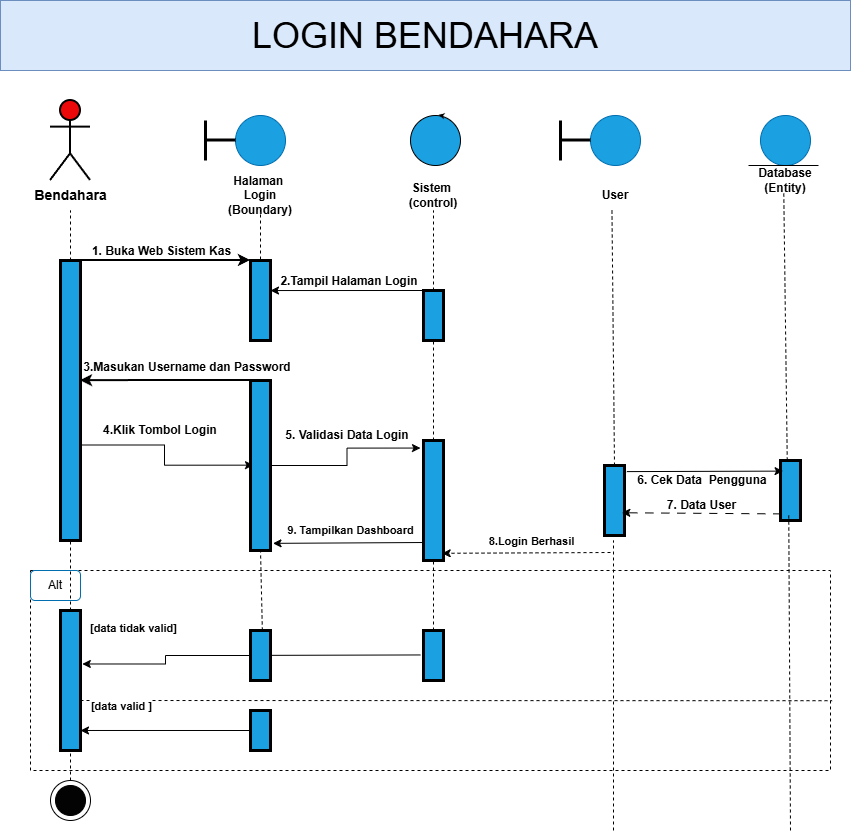

The diagram above was exported from draw.io. Its source (the exported page's mxGraphModel, read from the mxfile embedded in the PNG):
<mxGraphModel dx="2130" dy="1285" grid="1" gridSize="10" guides="1" tooltips="1" connect="1" arrows="1" fold="1" page="1" pageScale="1" pageWidth="850" pageHeight="1100" background="light-dark(#ffffff, #121212)" math="0" shadow="0">
  <root>
    <mxCell id="0" />
    <mxCell id="1" parent="0" />
    <mxCell id="shxhjKChp02gfnQYdXiI-1" parent="1" style="rounded=0;whiteSpace=wrap;html=1;fillColor=#dae8fc;strokeColor=#6c8ebf;" value="&lt;font style=&quot;font-size: 36px;&quot;&gt;LOGIN BENDAHARA&lt;/font&gt;" vertex="1">
      <mxGeometry height="70" width="850" as="geometry" />
    </mxCell>
    <mxCell id="shxhjKChp02gfnQYdXiI-2" parent="1" style="shape=umlActor;verticalLabelPosition=bottom;verticalAlign=top;html=1;outlineConnect=0;fillColor=light-dark(#ec0909, #ededed);strokeWidth=2;" value="&lt;b&gt;&lt;font style=&quot;font-size: 14px;&quot;&gt;Bendahara&lt;/font&gt;&lt;/b&gt;" vertex="1">
      <mxGeometry height="80" width="40" x="50" y="100" as="geometry" />
    </mxCell>
    <mxCell id="shxhjKChp02gfnQYdXiI-27" edge="1" parent="1" style="edgeStyle=orthogonalEdgeStyle;rounded=0;orthogonalLoop=1;jettySize=auto;html=1;entryX=0.498;entryY=0.85;entryDx=0;entryDy=0;entryPerimeter=0;" target="shxhjKChp02gfnQYdXiI-23">
      <mxGeometry relative="1" x="0.0238" as="geometry">
        <mxPoint x="77" y="444.5" as="sourcePoint" />
        <mxPoint x="257" y="444.5" as="targetPoint" />
      </mxGeometry>
    </mxCell>
    <mxCell id="shxhjKChp02gfnQYdXiI-3" parent="1" style="rounded=0;whiteSpace=wrap;html=1;rotation=90;fillColor=#1ba1e2;strokeColor=#000000;fontColor=#ffffff;strokeWidth=3;" value="" vertex="1">
      <mxGeometry height="20" width="280" x="-70" y="390" as="geometry" />
    </mxCell>
    <mxCell id="shxhjKChp02gfnQYdXiI-5" edge="1" parent="1" source="shxhjKChp02gfnQYdXiI-3" style="endArrow=none;html=1;rounded=0;exitX=0;exitY=0.5;exitDx=0;exitDy=0;dashed=1;" value="">
      <mxGeometry height="50" relative="1" width="50" as="geometry">
        <mxPoint x="20" y="200" as="sourcePoint" />
        <mxPoint x="70" y="210" as="targetPoint" />
      </mxGeometry>
    </mxCell>
    <mxCell id="shxhjKChp02gfnQYdXiI-6" parent="1" style="rounded=0;whiteSpace=wrap;html=1;rotation=90;fillColor=#1ba1e2;strokeColor=#000000;fontColor=#ffffff;strokeWidth=3;" value="" vertex="1">
      <mxGeometry height="20" width="80" x="220" y="290" as="geometry" />
    </mxCell>
    <mxCell id="shxhjKChp02gfnQYdXiI-7" edge="1" parent="1" style="endArrow=classic;html=1;rounded=0;entryX=0;entryY=1;entryDx=0;entryDy=0;strokeWidth=2;" target="shxhjKChp02gfnQYdXiI-6" value="">
      <mxGeometry height="50" relative="1" width="50" as="geometry">
        <mxPoint x="80" y="260" as="sourcePoint" />
        <mxPoint x="229.99999999999977" y="260.00000000000034" as="targetPoint" />
      </mxGeometry>
    </mxCell>
    <mxCell id="shxhjKChp02gfnQYdXiI-8" connectable="0" parent="shxhjKChp02gfnQYdXiI-7" style="edgeLabel;html=1;align=center;verticalAlign=middle;resizable=0;points=[];" value="&lt;font style=&quot;font-size: 12px;&quot;&gt;&lt;b style=&quot;&quot;&gt;1. Buka Web Sistem Kas&lt;/b&gt;&lt;/font&gt;" vertex="1">
      <mxGeometry relative="1" x="-0.1765" y="3" as="geometry">
        <mxPoint x="10" y="-7" as="offset" />
      </mxGeometry>
    </mxCell>
    <mxCell id="shxhjKChp02gfnQYdXiI-9" parent="1" style="ellipse;whiteSpace=wrap;html=1;shapeInside=1;aspect=fixed;fillColor=#1ba1e2;fontColor=#ffffff;strokeColor=#006EAF;" value="" vertex="1">
      <mxGeometry height="50" width="50" x="235" y="115" as="geometry" />
    </mxCell>
    <mxCell id="shxhjKChp02gfnQYdXiI-10" edge="1" parent="1" style="endArrow=none;html=1;rounded=0;strokeWidth=3;" value="">
      <mxGeometry height="50" relative="1" width="50" as="geometry">
        <mxPoint x="205" y="160" as="sourcePoint" />
        <mxPoint x="205" y="120" as="targetPoint" />
      </mxGeometry>
    </mxCell>
    <mxCell id="shxhjKChp02gfnQYdXiI-11" edge="1" parent="1" style="endArrow=none;html=1;rounded=0;strokeWidth=3;" value="">
      <mxGeometry height="50" relative="1" width="50" as="geometry">
        <mxPoint x="205" y="139.5" as="sourcePoint" />
        <mxPoint x="235" y="139.5" as="targetPoint" />
      </mxGeometry>
    </mxCell>
    <mxCell id="shxhjKChp02gfnQYdXiI-12" edge="1" parent="1" style="endArrow=none;html=1;rounded=0;dashed=1;entryX=0.5;entryY=1;entryDx=0;entryDy=0;" target="shxhjKChp02gfnQYdXiI-13" value="">
      <mxGeometry height="50" relative="1" width="50" as="geometry">
        <mxPoint x="260" y="259" as="sourcePoint" />
        <mxPoint x="259.5" y="197" as="targetPoint" />
      </mxGeometry>
    </mxCell>
    <mxCell id="shxhjKChp02gfnQYdXiI-13" parent="1" style="text;html=1;whiteSpace=wrap;strokeColor=none;fillColor=none;align=center;verticalAlign=middle;rounded=0;" value="&lt;b&gt;Halaman&amp;nbsp;&lt;/b&gt;&lt;div&gt;&lt;b&gt;Login&lt;/b&gt;&lt;/div&gt;&lt;div&gt;&lt;b&gt;(Boundary)&lt;/b&gt;&lt;/div&gt;" vertex="1">
      <mxGeometry height="30" width="60" x="230" y="180" as="geometry" />
    </mxCell>
    <mxCell id="shxhjKChp02gfnQYdXiI-14" parent="1" style="ellipse;whiteSpace=wrap;html=1;shapeInside=1;aspect=fixed;fillColor=#1ba1e2;fontColor=#ffffff;strokeColor=#000000;strokeWidth=1;" value="" vertex="1">
      <mxGeometry height="50" width="50" x="410" y="115" as="geometry" />
    </mxCell>
    <mxCell id="shxhjKChp02gfnQYdXiI-16" edge="1" parent="1" source="shxhjKChp02gfnQYdXiI-14" style="curved=1;curveGeometry=1;endArrow=classic;html=1;rounded=0;entryX=0.772;entryY=0.076;entryDx=0;entryDy=0;entryPerimeter=0;exitX=0.957;exitY=0.28;exitDx=0;exitDy=0;exitPerimeter=0;strokeWidth=0;" value="">
      <mxGeometry height="50" relative="1" width="50" x="0.7674" as="geometry">
        <Array as="points">
          <mxPoint x="450" y="117.2" />
        </Array>
        <mxPoint x="458.4" y="125.60000000000001" as="sourcePoint" />
        <mxPoint x="438.6" y="115.00000000000001" as="targetPoint" />
      </mxGeometry>
    </mxCell>
    <mxCell id="shxhjKChp02gfnQYdXiI-18" parent="1" style="text;html=1;whiteSpace=wrap;strokeColor=none;fillColor=none;align=center;verticalAlign=middle;rounded=0;fontStyle=1" value="Sistem&amp;nbsp;&lt;div&gt;(control)&lt;/div&gt;" vertex="1">
      <mxGeometry height="30" width="60" x="403" y="180" as="geometry" />
    </mxCell>
    <mxCell id="shxhjKChp02gfnQYdXiI-19" parent="1" style="rounded=0;whiteSpace=wrap;html=1;rotation=90;fillColor=#1ba1e2;strokeColor=#000000;fontColor=#ffffff;strokeWidth=3;" value="" vertex="1">
      <mxGeometry height="20" width="50" x="408" y="305" as="geometry" />
    </mxCell>
    <mxCell id="shxhjKChp02gfnQYdXiI-20" edge="1" parent="1" style="edgeStyle=orthogonalEdgeStyle;rounded=0;orthogonalLoop=1;jettySize=auto;html=1;entryX=0.688;entryY=0;entryDx=0;entryDy=0;entryPerimeter=0;">
      <mxGeometry relative="1" as="geometry">
        <mxPoint x="423" y="290.00245398773006" as="sourcePoint" />
        <mxPoint x="270" y="290.0400000000001" as="targetPoint" />
      </mxGeometry>
    </mxCell>
    <mxCell id="shxhjKChp02gfnQYdXiI-21" parent="1" style="text;html=1;whiteSpace=wrap;strokeColor=none;fillColor=none;align=center;verticalAlign=middle;rounded=0;" value="&lt;b&gt;2.Tampil Halaman Login&lt;/b&gt;" vertex="1">
      <mxGeometry height="30" width="140" x="279" y="266" as="geometry" />
    </mxCell>
    <mxCell id="shxhjKChp02gfnQYdXiI-22" edge="1" parent="1" source="shxhjKChp02gfnQYdXiI-19" style="endArrow=none;html=1;rounded=0;dashed=1;exitX=0;exitY=0.5;exitDx=0;exitDy=0;entryX=0.5;entryY=1;entryDx=0;entryDy=0;" target="shxhjKChp02gfnQYdXiI-18" value="">
      <mxGeometry height="50" relative="1" width="50" as="geometry">
        <mxPoint x="434.5" y="279" as="sourcePoint" />
        <mxPoint x="433" y="230" as="targetPoint" />
      </mxGeometry>
    </mxCell>
    <mxCell id="shxhjKChp02gfnQYdXiI-33" edge="1" parent="1" source="shxhjKChp02gfnQYdXiI-23" style="edgeStyle=orthogonalEdgeStyle;rounded=0;orthogonalLoop=1;jettySize=auto;html=1;entryX=0.063;entryY=1.15;entryDx=0;entryDy=0;entryPerimeter=0;" target="shxhjKChp02gfnQYdXiI-29">
      <mxGeometry relative="1" as="geometry">
        <mxPoint x="410" y="445" as="targetPoint" />
      </mxGeometry>
    </mxCell>
    <mxCell id="shxhjKChp02gfnQYdXiI-23" parent="1" style="rounded=0;whiteSpace=wrap;html=1;rotation=90;fillColor=#1ba1e2;strokeColor=#000000;fontColor=#ffffff;strokeWidth=3;" value="" vertex="1">
      <mxGeometry height="20" width="170" x="175" y="455" as="geometry" />
    </mxCell>
    <mxCell id="shxhjKChp02gfnQYdXiI-24" edge="1" parent="1" style="edgeStyle=orthogonalEdgeStyle;rounded=0;orthogonalLoop=1;jettySize=auto;html=1;entryX=0.363;entryY=0.5;entryDx=0;entryDy=0;entryPerimeter=0;strokeWidth=2;">
      <mxGeometry relative="1" as="geometry">
        <mxPoint x="260" y="380" as="sourcePoint" />
        <mxPoint x="80" y="380.13" as="targetPoint" />
      </mxGeometry>
    </mxCell>
    <mxCell id="shxhjKChp02gfnQYdXiI-25" parent="1" style="text;html=1;whiteSpace=wrap;strokeColor=none;fillColor=none;align=center;verticalAlign=middle;rounded=0;fontStyle=1" value="3.Masukan Username dan Password" vertex="1">
      <mxGeometry height="20" width="220" x="77" y="357" as="geometry" />
    </mxCell>
    <mxCell id="shxhjKChp02gfnQYdXiI-28" parent="1" style="text;html=1;whiteSpace=wrap;strokeColor=none;fillColor=none;align=center;verticalAlign=middle;rounded=0;fontStyle=1" value="4.Klik Tombol Login" vertex="1">
      <mxGeometry height="20" width="220" x="50" y="420" as="geometry" />
    </mxCell>
    <mxCell id="shxhjKChp02gfnQYdXiI-29" parent="1" style="rounded=0;whiteSpace=wrap;html=1;rotation=90;fillColor=#1ba1e2;strokeColor=#000000;fontColor=#ffffff;strokeWidth=3;" value="" vertex="1">
      <mxGeometry height="20" width="120" x="373" y="490" as="geometry" />
    </mxCell>
    <mxCell id="shxhjKChp02gfnQYdXiI-32" edge="1" parent="1" style="endArrow=none;html=1;rounded=0;exitX=0;exitY=0.25;exitDx=0;exitDy=0;dashed=1;" value="">
      <mxGeometry height="50" relative="1" width="50" as="geometry">
        <mxPoint x="432.9999999999999" y="440" as="sourcePoint" />
        <mxPoint x="433" y="340" as="targetPoint" />
      </mxGeometry>
    </mxCell>
    <mxCell id="shxhjKChp02gfnQYdXiI-34" parent="1" style="text;html=1;whiteSpace=wrap;strokeColor=none;fillColor=none;align=center;verticalAlign=middle;rounded=0;fontStyle=1" value="5. Validasi Data Login" vertex="1">
      <mxGeometry height="30" width="132" x="281" y="420" as="geometry" />
    </mxCell>
    <mxCell id="shxhjKChp02gfnQYdXiI-35" parent="1" style="ellipse;whiteSpace=wrap;html=1;shapeInside=1;aspect=fixed;fillColor=#1ba1e2;fontColor=#ffffff;strokeColor=#006EAF;" value="" vertex="1">
      <mxGeometry height="50" width="50" x="760" y="115" as="geometry" />
    </mxCell>
    <mxCell id="shxhjKChp02gfnQYdXiI-36" edge="1" parent="1" style="endArrow=none;html=1;rounded=0;" value="">
      <mxGeometry height="50" relative="1" width="50" as="geometry">
        <mxPoint x="748" y="165" as="sourcePoint" />
        <mxPoint x="818" y="165" as="targetPoint" />
      </mxGeometry>
    </mxCell>
    <mxCell id="shxhjKChp02gfnQYdXiI-37" parent="1" style="text;html=1;whiteSpace=wrap;strokeColor=none;fillColor=none;align=center;verticalAlign=middle;rounded=0;fontStyle=1" value="Database&lt;div&gt;(Entity)&lt;/div&gt;" vertex="1">
      <mxGeometry height="30" width="60" x="755" y="165" as="geometry" />
    </mxCell>
    <mxCell id="shxhjKChp02gfnQYdXiI-38" parent="1" style="rounded=0;whiteSpace=wrap;html=1;rotation=90;fillColor=#1ba1e2;strokeColor=#000000;fontColor=#ffffff;strokeWidth=3;" value="" vertex="1">
      <mxGeometry height="20" width="60" x="760" y="480" as="geometry" />
    </mxCell>
    <mxCell id="shxhjKChp02gfnQYdXiI-39" edge="1" parent="1" style="endArrow=none;html=1;rounded=0;dashed=1;exitX=0;exitY=0.5;exitDx=0;exitDy=0;entryX=0.5;entryY=1;entryDx=0;entryDy=0;" value="">
      <mxGeometry height="50" relative="1" width="50" as="geometry">
        <mxPoint x="786.75" y="460" as="sourcePoint" />
        <mxPoint x="783.25" y="190" as="targetPoint" />
      </mxGeometry>
    </mxCell>
    <mxCell id="shxhjKChp02gfnQYdXiI-41" parent="1" style="text;html=1;whiteSpace=wrap;strokeColor=none;fillColor=none;align=center;verticalAlign=middle;rounded=0;" value="&lt;b&gt;6. Cek Data&amp;nbsp; Pengguna&lt;/b&gt;" vertex="1">
      <mxGeometry height="30" width="140" x="632" y="465" as="geometry" />
    </mxCell>
    <mxCell id="shxhjKChp02gfnQYdXiI-43" parent="1" style="text;html=1;whiteSpace=wrap;strokeColor=none;fillColor=none;align=center;verticalAlign=middle;rounded=0;" value="&lt;b&gt;7. Data User&lt;/b&gt;" vertex="1">
      <mxGeometry height="30" width="115" x="644" y="490" as="geometry" />
    </mxCell>
    <mxCell id="shxhjKChp02gfnQYdXiI-44" parent="1" style="rounded=0;whiteSpace=wrap;html=1;dashed=1;fillColor=none;" value="" vertex="1">
      <mxGeometry height="200" width="800" x="30" y="570" as="geometry" />
    </mxCell>
    <mxCell id="shxhjKChp02gfnQYdXiI-45" parent="1" style="rounded=1;whiteSpace=wrap;html=1;roundedPerimeter=1;fillColor=none;fontColor=#ffffff;strokeColor=#006EAF;" value="&lt;span style=&quot;color: rgb(0, 0, 0);&quot;&gt;Alt&lt;/span&gt;" vertex="1">
      <mxGeometry height="30" width="50" x="30" y="570" as="geometry" />
    </mxCell>
    <mxCell id="shxhjKChp02gfnQYdXiI-46" parent="1" style="rounded=0;whiteSpace=wrap;html=1;rotation=90;fillColor=#1ba1e2;strokeColor=#000000;fontColor=#ffffff;strokeWidth=3;" value="" vertex="1">
      <mxGeometry height="20" width="140" y="670" as="geometry" />
    </mxCell>
    <mxCell id="shxhjKChp02gfnQYdXiI-47" edge="1" parent="1" source="shxhjKChp02gfnQYdXiI-46" style="endArrow=none;html=1;rounded=0;exitX=0;exitY=0.5;exitDx=0;exitDy=0;dashed=1;" value="">
      <mxGeometry height="50" relative="1" width="50" as="geometry">
        <mxPoint x="20" y="590" as="sourcePoint" />
        <mxPoint x="70" y="540" as="targetPoint" />
      </mxGeometry>
    </mxCell>
    <mxCell id="shxhjKChp02gfnQYdXiI-48" parent="1" style="rounded=0;whiteSpace=wrap;html=1;rotation=90;fillColor=#1ba1e2;strokeColor=#000000;fontColor=#ffffff;strokeWidth=3;" value="" vertex="1">
      <mxGeometry height="20" width="50" x="235" y="645" as="geometry" />
    </mxCell>
    <mxCell id="shxhjKChp02gfnQYdXiI-49" parent="1" style="rounded=0;whiteSpace=wrap;html=1;rotation=90;fillColor=#1ba1e2;strokeColor=#000000;fontColor=#ffffff;strokeWidth=3;" value="" vertex="1">
      <mxGeometry height="20" width="50" x="408" y="645" as="geometry" />
    </mxCell>
    <mxCell id="shxhjKChp02gfnQYdXiI-51" edge="1" parent="1" source="shxhjKChp02gfnQYdXiI-48" style="edgeStyle=orthogonalEdgeStyle;rounded=0;orthogonalLoop=1;jettySize=auto;html=1;entryX=0.382;entryY=-0.091;entryDx=0;entryDy=0;entryPerimeter=0;" target="shxhjKChp02gfnQYdXiI-46">
      <mxGeometry relative="1" as="geometry" />
    </mxCell>
    <mxCell id="shxhjKChp02gfnQYdXiI-52" connectable="0" parent="shxhjKChp02gfnQYdXiI-51" style="edgeLabel;html=1;align=center;verticalAlign=middle;resizable=0;points=[];" value="&lt;b&gt;[data tidak valid]&lt;/b&gt;" vertex="1">
      <mxGeometry relative="1" x="0.2602" y="-1" as="geometry">
        <mxPoint x="-15" y="-35" as="offset" />
      </mxGeometry>
    </mxCell>
    <mxCell id="shxhjKChp02gfnQYdXiI-53" connectable="0" parent="shxhjKChp02gfnQYdXiI-51" style="edgeLabel;html=1;align=center;verticalAlign=middle;resizable=0;points=[];" value="&lt;b&gt;8.Login Berhasil&lt;/b&gt;" vertex="1">
      <mxGeometry relative="1" x="0.2602" y="-1" as="geometry">
        <mxPoint x="383" y="-122" as="offset" />
      </mxGeometry>
    </mxCell>
    <mxCell id="shxhjKChp02gfnQYdXiI-54" edge="1" parent="1" source="shxhjKChp02gfnQYdXiI-48" style="endArrow=none;html=1;rounded=0;exitX=-0.001;exitY=0.407;exitDx=0;exitDy=0;entryX=1;entryY=0.5;entryDx=0;entryDy=0;exitPerimeter=0;dashed=1;" target="shxhjKChp02gfnQYdXiI-23" value="">
      <mxGeometry height="50" relative="1" width="50" as="geometry">
        <mxPoint x="210" y="560" as="sourcePoint" />
        <mxPoint x="260" y="530" as="targetPoint" />
      </mxGeometry>
    </mxCell>
    <mxCell id="shxhjKChp02gfnQYdXiI-57" edge="1" parent="1" style="endArrow=none;html=1;rounded=0;entryX=0.489;entryY=1.16;entryDx=0;entryDy=0;entryPerimeter=0;" target="shxhjKChp02gfnQYdXiI-49" value="">
      <mxGeometry height="50" relative="1" width="50" as="geometry">
        <mxPoint x="270" y="654.85" as="sourcePoint" />
        <mxPoint x="426.5400000000001" y="654.5000000000001" as="targetPoint" />
      </mxGeometry>
    </mxCell>
    <mxCell id="shxhjKChp02gfnQYdXiI-58" edge="1" parent="1" source="shxhjKChp02gfnQYdXiI-49" style="endArrow=none;html=1;rounded=0;exitX=0;exitY=0.5;exitDx=0;exitDy=0;entryX=1;entryY=0.5;entryDx=0;entryDy=0;dashed=1;" target="shxhjKChp02gfnQYdXiI-29" value="">
      <mxGeometry height="50" relative="1" width="50" as="geometry">
        <mxPoint x="434" y="660" as="sourcePoint" />
        <mxPoint x="432" y="540" as="targetPoint" />
      </mxGeometry>
    </mxCell>
    <mxCell id="shxhjKChp02gfnQYdXiI-60" parent="1" style="rounded=0;whiteSpace=wrap;html=1;rotation=90;fillColor=#1ba1e2;strokeColor=#000000;fontColor=#ffffff;strokeWidth=3;" value="" vertex="1">
      <mxGeometry height="20" width="40" x="240" y="720" as="geometry" />
    </mxCell>
    <mxCell id="shxhjKChp02gfnQYdXiI-61" edge="1" parent="1" style="endArrow=none;html=1;rounded=0;entryX=1.002;entryY=0.651;entryDx=0;entryDy=0;entryPerimeter=0;dashed=1;" target="shxhjKChp02gfnQYdXiI-44" value="">
      <mxGeometry height="50" relative="1" width="50" as="geometry">
        <mxPoint x="80" y="700" as="sourcePoint" />
        <mxPoint x="130" y="650" as="targetPoint" />
      </mxGeometry>
    </mxCell>
    <mxCell id="shxhjKChp02gfnQYdXiI-63" edge="1" parent="1" style="endArrow=none;html=1;rounded=0;dashed=1;" value="">
      <mxGeometry height="50" relative="1" width="50" as="geometry">
        <mxPoint x="613" y="830" as="sourcePoint" />
        <mxPoint x="613" y="540" as="targetPoint" />
      </mxGeometry>
    </mxCell>
    <mxCell id="shxhjKChp02gfnQYdXiI-64" edge="1" parent="1" source="shxhjKChp02gfnQYdXiI-60" style="edgeStyle=orthogonalEdgeStyle;rounded=0;orthogonalLoop=1;jettySize=auto;html=1;entryX=0.857;entryY=0;entryDx=0;entryDy=0;entryPerimeter=0;" target="shxhjKChp02gfnQYdXiI-46">
      <mxGeometry relative="1" as="geometry" />
    </mxCell>
    <mxCell id="shxhjKChp02gfnQYdXiI-65" connectable="0" parent="shxhjKChp02gfnQYdXiI-64" style="edgeLabel;html=1;align=center;verticalAlign=middle;resizable=0;points=[];" value="&lt;b&gt;[data valid ]&lt;/b&gt;" vertex="1">
      <mxGeometry relative="1" x="0.3153" as="geometry">
        <mxPoint x="-18" y="-24" as="offset" />
      </mxGeometry>
    </mxCell>
    <mxCell id="shxhjKChp02gfnQYdXiI-66" connectable="0" parent="shxhjKChp02gfnQYdXiI-64" style="edgeLabel;html=1;align=center;verticalAlign=middle;resizable=0;points=[];" value="&lt;b&gt;9. Tampilkan Dashboard&lt;/b&gt;" vertex="1">
      <mxGeometry relative="1" x="0.3153" as="geometry">
        <mxPoint x="211" y="-200" as="offset" />
      </mxGeometry>
    </mxCell>
    <mxCell id="shxhjKChp02gfnQYdXiI-67" parent="1" style="ellipse;whiteSpace=wrap;html=1;shapeInside=1;aspect=fixed;fillColor=none;" value="" vertex="1">
      <mxGeometry height="40" width="40" x="50" y="780" as="geometry" />
    </mxCell>
    <mxCell id="shxhjKChp02gfnQYdXiI-68" parent="1" style="ellipse;whiteSpace=wrap;html=1;shapeInside=1;aspect=fixed;strokeColor=#000000;fillColor=light-dark(#030303, #ededed);" value="" vertex="1">
      <mxGeometry height="30" width="30" x="55" y="785" as="geometry" />
    </mxCell>
    <mxCell id="shxhjKChp02gfnQYdXiI-69" edge="1" parent="1" source="shxhjKChp02gfnQYdXiI-67" style="endArrow=none;html=1;rounded=0;exitX=0.5;exitY=0;exitDx=0;exitDy=0;dashed=1;" value="">
      <mxGeometry height="50" relative="1" width="50" as="geometry">
        <mxPoint x="20" y="800" as="sourcePoint" />
        <mxPoint x="70" y="750" as="targetPoint" />
      </mxGeometry>
    </mxCell>
    <mxCell id="shxhjKChp02gfnQYdXiI-71" parent="1" style="ellipse;whiteSpace=wrap;html=1;shapeInside=1;aspect=fixed;fillColor=#1ba1e2;fontColor=#ffffff;strokeColor=#006EAF;" value="" vertex="1">
      <mxGeometry height="50" width="50" x="590" y="115" as="geometry" />
    </mxCell>
    <mxCell id="shxhjKChp02gfnQYdXiI-72" edge="1" parent="1" style="endArrow=none;html=1;rounded=0;strokeWidth=3;" value="">
      <mxGeometry height="50" relative="1" width="50" as="geometry">
        <mxPoint x="560" y="160" as="sourcePoint" />
        <mxPoint x="560" y="120" as="targetPoint" />
      </mxGeometry>
    </mxCell>
    <mxCell id="shxhjKChp02gfnQYdXiI-73" edge="1" parent="1" style="endArrow=none;html=1;rounded=0;strokeWidth=3;" value="">
      <mxGeometry height="50" relative="1" width="50" as="geometry">
        <mxPoint x="560" y="139.5" as="sourcePoint" />
        <mxPoint x="590" y="139.5" as="targetPoint" />
      </mxGeometry>
    </mxCell>
    <mxCell id="shxhjKChp02gfnQYdXiI-76" parent="1" style="rounded=0;whiteSpace=wrap;html=1;rotation=90;fillColor=#1ba1e2;strokeColor=#000000;fontColor=#ffffff;strokeWidth=3;" value="" vertex="1">
      <mxGeometry height="20" width="70" x="579" y="490" as="geometry" />
    </mxCell>
    <mxCell id="shxhjKChp02gfnQYdXiI-77" edge="1" parent="1" source="shxhjKChp02gfnQYdXiI-38" style="endArrow=classic;html=1;rounded=0;exitX=0.89;exitY=0.958;exitDx=0;exitDy=0;exitPerimeter=0;entryX=0.675;entryY=0.135;entryDx=0;entryDy=0;entryPerimeter=0;dashed=1;dashPattern=8 8;" target="shxhjKChp02gfnQYdXiI-76" value="">
      <mxGeometry height="50" relative="1" width="50" as="geometry">
        <mxPoint x="684" y="519" as="sourcePoint" />
        <mxPoint x="624" y="519" as="targetPoint" />
      </mxGeometry>
    </mxCell>
    <mxCell id="shxhjKChp02gfnQYdXiI-78" edge="1" parent="1" style="endArrow=classic;html=1;rounded=0;exitX=0.13;exitY=-0.067;exitDx=0;exitDy=0;entryX=0.177;entryY=0.872;entryDx=0;entryDy=0;exitPerimeter=0;entryPerimeter=0;" target="shxhjKChp02gfnQYdXiI-38" value="">
      <mxGeometry height="50" relative="1" width="50" as="geometry">
        <mxPoint x="626.3399999999999" y="471.1" as="sourcePoint" />
        <mxPoint x="781.0000000000002" y="471.9999999999999" as="targetPoint" />
      </mxGeometry>
    </mxCell>
    <mxCell id="shxhjKChp02gfnQYdXiI-79" edge="1" parent="1" style="endArrow=none;html=1;rounded=0;dashed=1;entryX=0.5;entryY=1;entryDx=0;entryDy=0;" value="">
      <mxGeometry height="50" relative="1" width="50" as="geometry">
        <mxPoint x="790" y="830" as="sourcePoint" />
        <mxPoint x="788.25" y="515" as="targetPoint" />
      </mxGeometry>
    </mxCell>
    <mxCell id="shxhjKChp02gfnQYdXiI-80" edge="1" parent="1" style="endArrow=classic;html=1;rounded=0;dashed=1;entryX=0.94;entryY=0.067;entryDx=0;entryDy=0;entryPerimeter=0;" target="shxhjKChp02gfnQYdXiI-29" value="">
      <mxGeometry height="50" relative="1" width="50" as="geometry">
        <mxPoint x="610" y="552" as="sourcePoint" />
        <mxPoint x="480" y="552" as="targetPoint" />
      </mxGeometry>
    </mxCell>
    <mxCell id="shxhjKChp02gfnQYdXiI-82" edge="1" parent="1" source="shxhjKChp02gfnQYdXiI-29" style="endArrow=classic;html=1;rounded=0;entryX=0.958;entryY=-0.125;entryDx=0;entryDy=0;entryPerimeter=0;exitX=0.85;exitY=0.942;exitDx=0;exitDy=0;exitPerimeter=0;" target="shxhjKChp02gfnQYdXiI-23" value="">
      <mxGeometry height="50" relative="1" width="50" as="geometry">
        <mxPoint x="360" y="560" as="sourcePoint" />
        <mxPoint x="410" y="510" as="targetPoint" />
      </mxGeometry>
    </mxCell>
    <mxCell id="shxhjKChp02gfnQYdXiI-83" parent="1" style="text;html=1;whiteSpace=wrap;strokeColor=none;fillColor=none;align=center;verticalAlign=middle;rounded=0;fontStyle=1" value="User" vertex="1">
      <mxGeometry height="30" width="60" x="585" y="180" as="geometry" />
    </mxCell>
    <mxCell id="shxhjKChp02gfnQYdXiI-84" edge="1" parent="1" source="shxhjKChp02gfnQYdXiI-76" style="endArrow=none;html=1;rounded=0;entryX=0.441;entryY=0.979;entryDx=0;entryDy=0;exitX=0;exitY=0.5;exitDx=0;exitDy=0;entryPerimeter=0;dashed=1;" target="shxhjKChp02gfnQYdXiI-83" value="">
      <mxGeometry height="50" relative="1" width="50" as="geometry">
        <mxPoint x="610" y="450" as="sourcePoint" />
        <mxPoint x="620" y="200" as="targetPoint" />
      </mxGeometry>
    </mxCell>
  </root>
</mxGraphModel>